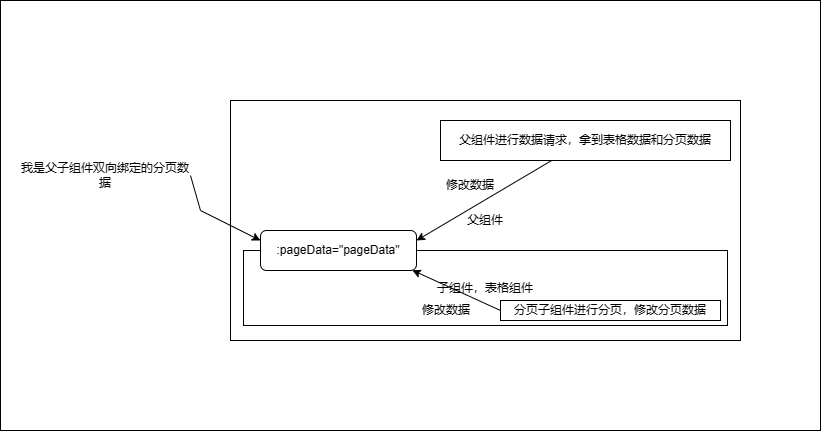

The diagram above was exported from draw.io. Its source (the exported page's mxGraphModel, read from the mxfile embedded in the PNG):
<mxGraphModel dx="1158" dy="638" grid="1" gridSize="10" guides="1" tooltips="1" connect="1" arrows="1" fold="1" page="1" pageScale="1" pageWidth="827" pageHeight="1169" math="0" shadow="0">
  <root>
    <mxCell id="0" />
    <mxCell id="1" parent="0" />
    <mxCell id="nOBdnQXAl8xZHEhBUq_v-14" value="" style="rounded=0;whiteSpace=wrap;html=1;" vertex="1" parent="1">
      <mxGeometry x="30" y="270" width="820" height="430" as="geometry" />
    </mxCell>
    <mxCell id="nOBdnQXAl8xZHEhBUq_v-2" value="父组件" style="rounded=0;whiteSpace=wrap;html=1;" vertex="1" parent="1">
      <mxGeometry x="260" y="370" width="510" height="240" as="geometry" />
    </mxCell>
    <mxCell id="nOBdnQXAl8xZHEhBUq_v-3" value="&lt;div style=&quot;&quot;&gt;&lt;span style=&quot;background-color: initial;&quot;&gt;子组件，表格组件&lt;/span&gt;&lt;/div&gt;" style="rounded=0;whiteSpace=wrap;html=1;align=center;" vertex="1" parent="1">
      <mxGeometry x="273" y="520" width="484" height="75" as="geometry" />
    </mxCell>
    <mxCell id="nOBdnQXAl8xZHEhBUq_v-5" value=":pageData=&quot;pageData&quot;" style="rounded=1;whiteSpace=wrap;html=1;" vertex="1" parent="1">
      <mxGeometry x="290" y="500" width="156" height="40" as="geometry" />
    </mxCell>
    <mxCell id="nOBdnQXAl8xZHEhBUq_v-6" value="我是父子组件双向绑定的分页数据" style="text;html=1;strokeColor=none;fillColor=none;align=center;verticalAlign=middle;whiteSpace=wrap;rounded=0;" vertex="1" parent="1">
      <mxGeometry x="50" y="420" width="170" height="50" as="geometry" />
    </mxCell>
    <mxCell id="nOBdnQXAl8xZHEhBUq_v-7" value="" style="endArrow=classic;html=1;rounded=0;exitX=1;exitY=0.5;exitDx=0;exitDy=0;entryX=0;entryY=0.25;entryDx=0;entryDy=0;" edge="1" parent="1" source="nOBdnQXAl8xZHEhBUq_v-6" target="nOBdnQXAl8xZHEhBUq_v-5">
      <mxGeometry width="50" height="50" relative="1" as="geometry">
        <mxPoint x="320" y="490" as="sourcePoint" />
        <mxPoint x="370" y="440" as="targetPoint" />
        <Array as="points">
          <mxPoint x="230" y="480" />
        </Array>
      </mxGeometry>
    </mxCell>
    <mxCell id="nOBdnQXAl8xZHEhBUq_v-8" value="父组件进行数据请求，拿到表格数据和分页数据" style="rounded=0;whiteSpace=wrap;html=1;" vertex="1" parent="1">
      <mxGeometry x="470" y="390" width="290" height="40" as="geometry" />
    </mxCell>
    <mxCell id="nOBdnQXAl8xZHEhBUq_v-9" value="" style="endArrow=classic;html=1;rounded=0;entryX=1;entryY=0.25;entryDx=0;entryDy=0;" edge="1" parent="1" source="nOBdnQXAl8xZHEhBUq_v-8" target="nOBdnQXAl8xZHEhBUq_v-5">
      <mxGeometry width="50" height="50" relative="1" as="geometry">
        <mxPoint x="790" y="310" as="sourcePoint" />
        <mxPoint x="840" y="260" as="targetPoint" />
      </mxGeometry>
    </mxCell>
    <mxCell id="nOBdnQXAl8xZHEhBUq_v-10" value="分页子组件进行分页，修改分页数据" style="rounded=0;whiteSpace=wrap;html=1;" vertex="1" parent="1">
      <mxGeometry x="530" y="570" width="220" height="20" as="geometry" />
    </mxCell>
    <mxCell id="nOBdnQXAl8xZHEhBUq_v-11" value="" style="endArrow=classic;html=1;rounded=0;exitX=0;exitY=0.5;exitDx=0;exitDy=0;entryX=0.973;entryY=0.993;entryDx=0;entryDy=0;entryPerimeter=0;" edge="1" parent="1" source="nOBdnQXAl8xZHEhBUq_v-10" target="nOBdnQXAl8xZHEhBUq_v-5">
      <mxGeometry width="50" height="50" relative="1" as="geometry">
        <mxPoint x="600" y="690" as="sourcePoint" />
        <mxPoint x="650" y="640" as="targetPoint" />
      </mxGeometry>
    </mxCell>
    <mxCell id="nOBdnQXAl8xZHEhBUq_v-12" value="修改数据" style="text;html=1;strokeColor=none;fillColor=none;align=center;verticalAlign=middle;whiteSpace=wrap;rounded=0;" vertex="1" parent="1">
      <mxGeometry x="470" y="440" width="60" height="30" as="geometry" />
    </mxCell>
    <mxCell id="nOBdnQXAl8xZHEhBUq_v-13" value="修改数据" style="text;html=1;strokeColor=none;fillColor=none;align=center;verticalAlign=middle;whiteSpace=wrap;rounded=0;" vertex="1" parent="1">
      <mxGeometry x="446" y="565" width="60" height="30" as="geometry" />
    </mxCell>
  </root>
</mxGraphModel>